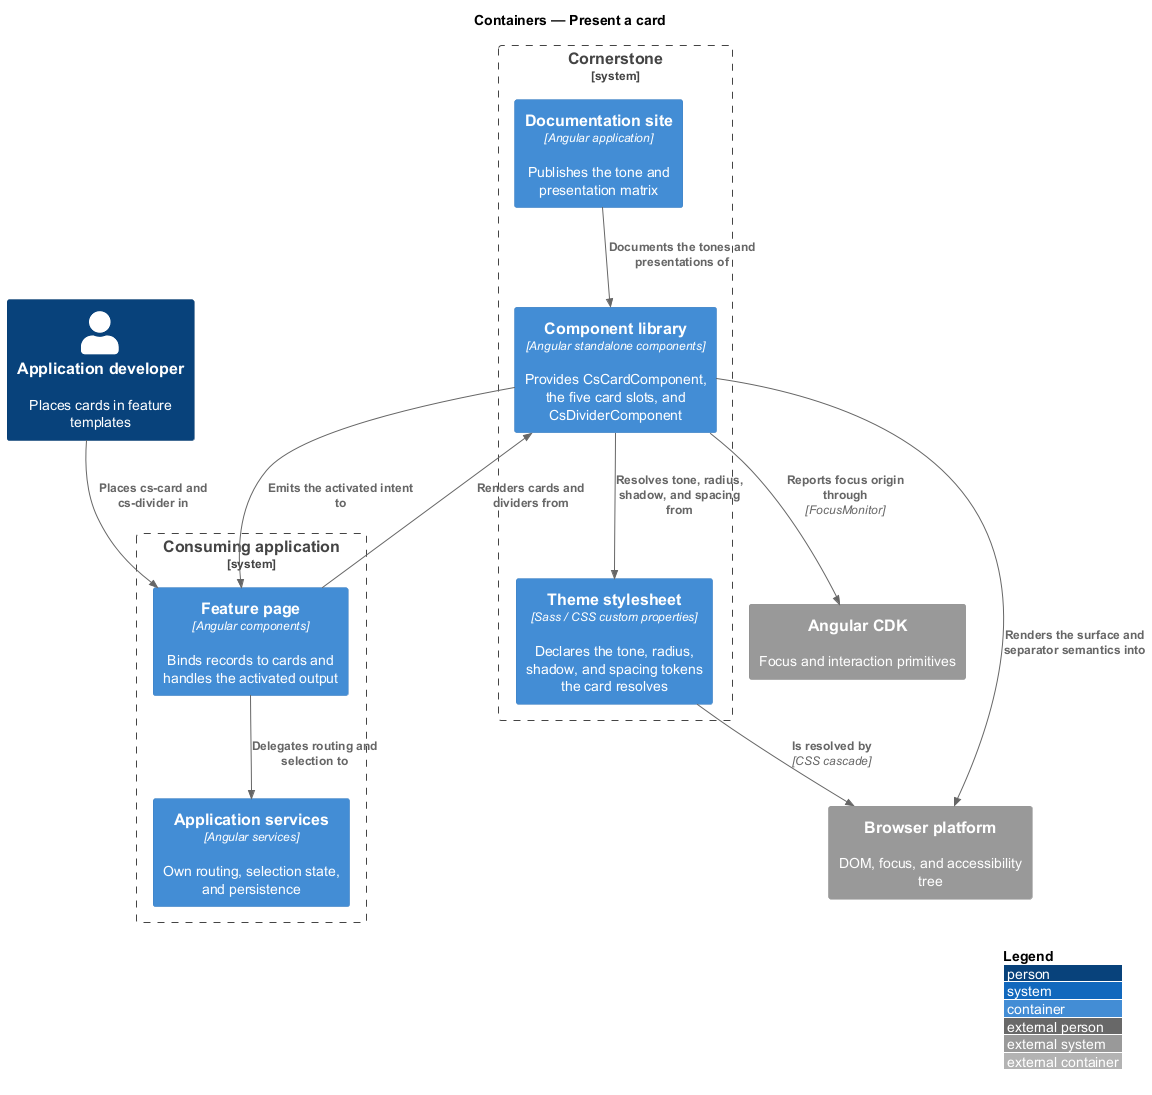

The diagram above was rendered by PlantUML. Its source (embedded in the PNG):
@startuml
!include <C4/C4_Container>
LAYOUT_WITH_LEGEND()
title Containers — Present a card

Person(dev, "Application developer", "Places cards in feature templates")

System_Boundary(cornerstone, "Cornerstone") {
  Container(lib, "Component library", "Angular standalone components", "Provides CsCardComponent, the five card slots, and CsDividerComponent")
  Container(theme, "Theme stylesheet", "Sass / CSS custom properties", "Declares the tone, radius, shadow, and spacing tokens the card resolves")
  Container(docs, "Documentation site", "Angular application", "Publishes the tone and presentation matrix")
}

System_Boundary(app, "Consuming application") {
  Container(page, "Feature page", "Angular components", "Binds records to cards and handles the activated output")
  Container(services, "Application services", "Angular services", "Own routing, selection state, and persistence")
}

System_Ext(cdk, "Angular CDK", "Focus and interaction primitives")
System_Ext(browser, "Browser platform", "DOM, focus, and accessibility tree")

Rel(dev, page, "Places cs-card and cs-divider in")
Rel(page, lib, "Renders cards and dividers from")
Rel(lib, page, "Emits the activated intent to")
Rel(page, services, "Delegates routing and selection to")
Rel(lib, theme, "Resolves tone, radius, shadow, and spacing from")
Rel(lib, cdk, "Reports focus origin through", "FocusMonitor")
Rel(theme, browser, "Is resolved by", "CSS cascade")
Rel(lib, browser, "Renders the surface and separator semantics into")
Rel(docs, lib, "Documents the tones and presentations of")
@enduml